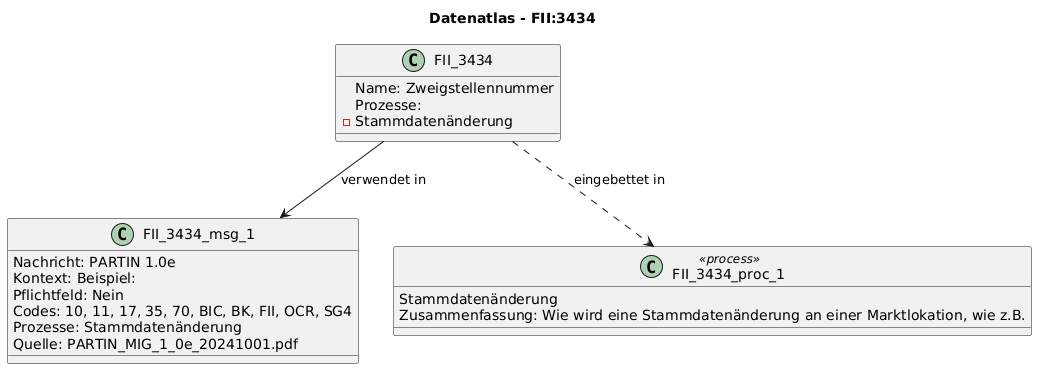

The diagram above was rendered by PlantUML. Its source (embedded in the PNG):
@startuml
title Datenatlas - FII:3434
class FII_3434 {
  Name: Zweigstellennummer
  Prozesse:
    - Stammdatenänderung
}
class FII_3434_msg_1 {
  Nachricht: PARTIN 1.0e
  Kontext: Beispiel:
  Pflichtfeld: Nein
  Codes: 10, 11, 17, 35, 70, BIC, BK, FII, OCR, SG4
  Prozesse: Stammdatenänderung
  Quelle: PARTIN_MIG_1_0e_20241001.pdf
}
FII_3434 --> FII_3434_msg_1 : verwendet in
class FII_3434_proc_1 <<process>> {
  Stammdatenänderung
  Zusammenfassung: Wie wird eine Stammdatenänderung an einer Marktlokation, wie z.B.
}
FII_3434 ..> FII_3434_proc_1 : eingebettet in
@enduml